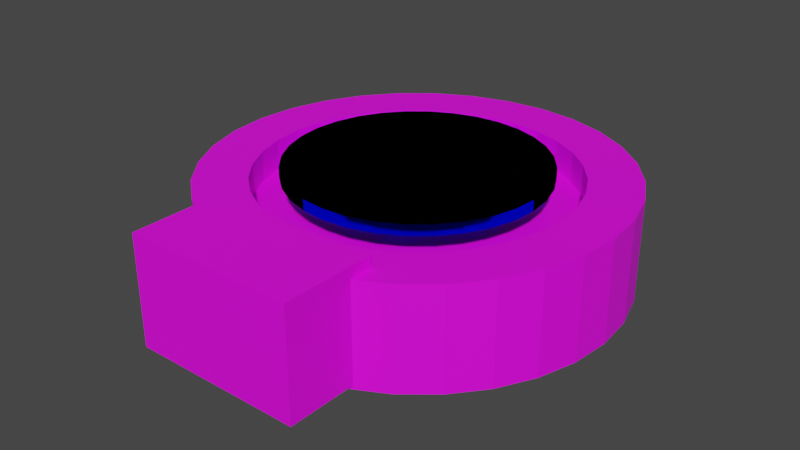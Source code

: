 # Source: jumper.blend  (saved by Blender 2.82.7; exported with 4.5.12 LTS)
import bpy
from mathutils import Matrix  # noqa: F401  (used for matrix-valued properties, if any)

bpy.ops.wm.read_factory_settings(use_empty=True)
scene = bpy.context.scene
scene.name = 'Scene'

# ---- collections
col_collection = bpy.data.collections.new('Collection'); scene.collection.children.link(col_collection)

# ---- images (referenced by path relative to the original .blend; pixels are not part of the script)
import os
ASSET_DIR = os.environ.get("B2B_ASSET_DIR", "")  # directory of the original .blend (textures are referenced by path, not embedded)
HERE = os.path.dirname(os.path.abspath(__file__))  # packed textures are extracted next to this script under _unpacked/

def load_image(name, relpath, width, height, colorspace="sRGB"):
    """Load a texture the original file referenced (path relative to the .blend, or extracted next to this script)."""
    p = next((c for c in (os.path.join(HERE, relpath), os.path.join(ASSET_DIR, relpath)) if relpath and os.path.exists(c)), "")
    if p:
        img = bpy.data.images.load(p, check_existing=True)
        img.name = name
    else:  # same state as the original file: an image datablock whose file is absent (Cycles renders it pink)
        img = bpy.data.images.new(name, width, height)
        img.source = "FILE"
        img.filepath = "//" + (relpath or name)
    img.colorspace_settings.name = colorspace
    return img
img_jumper_base_001 = load_image('jumper_base.001', 'jumper_base.png', 1024, 1024, 'sRGB')

# ---- materials (node trees are filled in below, after node groups)
mat_jumper_mat = bpy.data.materials.new('jumper_mat')
mat_jumper_mat.use_transparent_shadow = False
mat_energy = bpy.data.materials.new('energy')
mat_energy.use_transparent_shadow = False

# ---- material node trees
mat_jumper_mat.use_nodes = True; mat_jumper_mat.node_tree.nodes.clear()
_N = mat_jumper_mat.node_tree.nodes; _L = mat_jumper_mat.node_tree.links
n0 = _N.new('ShaderNodeOutputMaterial'); n0.name = 'Material Output'; n0.location = (300, 300)
n1 = _N.new('ShaderNodeBsdfPrincipled'); n1.name = 'Principled BSDF'; n1.location = (10, 300)
n1.distribution = 'GGX'
n1.subsurface_method = 'BURLEY'
n1.inputs[3].default_value = 1.45
n1.inputs[27].default_value = (0.0, 0.0, 0.0, 1.0)
n1.inputs[28].default_value = 1.0
n2 = _N.new('ShaderNodeTexImage'); n2.name = 'Image Texture'; n2.location = (-280, 280)
n2.image = img_jumper_base_001
_L.new(n1.outputs[0], n0.inputs[0])
_L.new(n2.outputs[0], n1.inputs[0])
n0.is_active_output = True
mat_energy.use_nodes = True; mat_energy.node_tree.nodes.clear()
_N = mat_energy.node_tree.nodes; _L = mat_energy.node_tree.links
n0 = _N.new('ShaderNodeOutputMaterial'); n0.name = 'Material Output'; n0.location = (300, 300)
n1 = _N.new('ShaderNodeBsdfRefraction'); n1.name = 'Refraction BSDF'; n1.location = (10, 300)
n1.inputs[0].default_value = (0.0, 0.4363, 0.8, 1.0)
n1.inputs[2].default_value = 0.85
_L.new(n1.outputs[0], n0.inputs[0])
n0.is_active_output = True

# ---- world
world_world = bpy.data.worlds.new('World'); scene.world = world_world
world_world.use_nodes = True; world_world.node_tree.nodes.clear()
_N = world_world.node_tree.nodes; _L = world_world.node_tree.links
n0 = _N.new('ShaderNodeOutputWorld'); n0.name = 'World Output'; n0.location = (300, 300)
n1 = _N.new('ShaderNodeBackground'); n1.name = 'Background'; n1.location = (10, 300)
n1.inputs[0].default_value = (0.05088, 0.05088, 0.05088, 1.0)
_L.new(n1.outputs[0], n0.inputs[0])
n0.is_active_output = True
world_world.color = (0.05088, 0.05088, 0.05088)
world_world.use_sun_shadow = False
world_world.sun_shadow_jitter_overblur = 0.0

# ---- meshes
me_cylinder = bpy.data.meshes.new('Cylinder')
me_cylinder.from_pydata([(-0.4154, -1.247, 0.01022), (-0.4154, -1.247, 0.5374), (-0.4154, -0.7932, 0.5374), (0.4154, -1.247, 0.01022), (0.4154, -1.247, 0.5374), (0.4154, -0.7932, 0.5374), (0.0, 1.0, -0.008861), (0.0, 1.0, 0.4831), (0.1951, 0.9808, -0.008861), (0.1951, 0.9808, 0.4831), (0.3827, 0.9239, -0.008861), (0.3827, 0.9239, 0.4831), (0.5556, 0.8315, -0.008861), (0.5556, 0.8315, 0.4831), (0.7071, 0.7071, -0.008861), (0.7071, 0.7071, 0.4831), (0.8315, 0.5556, -0.008861), (0.8315, 0.5556, 0.4831), (0.9239, 0.3827, -0.008861), (0.9239, 0.3827, 0.4831), (0.9808, 0.1951, -0.008861), (0.9808, 0.1951, 0.4831), (1.0, 7.451e-08, -0.008861), (1.0, 7.451e-08, 0.4831), (0.9808, -0.1951, -0.008861), (0.9808, -0.1951, 0.4831), (0.9239, -0.3827, -0.008861), (0.9239, -0.3827, 0.4831), (0.8315, -0.5556, -0.008861), (0.8315, -0.5556, 0.4831), (0.7071, -0.7071, -0.008861), (0.7071, -0.7071, 0.4831), (0.5556, -0.8315, -0.008861), (0.5556, -0.8315, 0.4831), (0.3827, -0.9239, -0.008861), (0.1951, -0.9808, -0.008861), (-3.258e-07, -1.0, -0.008861), (-0.1951, -0.9808, -0.008861), (-0.3827, -0.9239, -0.008861), (-0.5556, -0.8315, -0.008861), (-0.5556, -0.8315, 0.4831), (-0.7071, -0.7071, -0.008861), (-0.7071, -0.7071, 0.4831), (-0.8315, -0.5556, -0.008861), (-0.8315, -0.5556, 0.4831), (-0.9239, -0.3827, -0.008861), (-0.9239, -0.3827, 0.4831), (-0.9808, -0.1951, -0.008861), (-0.9808, -0.1951, 0.4831), (-1.0, 9.686e-07, -0.008861), (-1.0, 9.686e-07, 0.4831), (-0.9808, 0.1951, -0.008861), (-0.9808, 0.1951, 0.4831), (-0.9239, 0.3827, -0.008861), (-0.9239, 0.3827, 0.4831), (-0.8315, 0.5556, -0.008861), (-0.8315, 0.5556, 0.4831), (-0.7071, 0.7071, -0.008861), (-0.7071, 0.7071, 0.4831), (-0.5556, 0.8315, -0.008861), (-0.5556, 0.8315, 0.4831), (-0.3827, 0.9239, -0.008861), (-0.3827, 0.9239, 0.4831), (-0.1951, 0.9808, -0.008861), (-0.1951, 0.9808, 0.4831), (0.1463, 0.7357, 0.4831), (2.973e-08, 0.7501, 0.4831), (0.2871, 0.693, 0.4831), (0.4167, 0.6237, 0.4831), (0.5304, 0.5304, 0.4831), (0.6237, 0.4167, 0.4831), (0.693, 0.2871, 0.4831), (0.7357, 0.1463, 0.4831), (0.7501, 1.267e-07, 0.4831), (0.7357, -0.1463, 0.4831), (0.693, -0.2871, 0.4831), (0.6237, -0.4167, 0.4831), (0.5304, -0.5304, 0.4831), (0.4167, -0.6237, 0.4831), (0.2871, -0.693, 0.4831), (0.1463, -0.7357, 0.4831), (-2.147e-07, -0.7501, 0.4831), (-0.1463, -0.7357, 0.4831), (-0.2871, -0.693, 0.4831), (-0.4167, -0.6237, 0.4831), (-0.5304, -0.5304, 0.4831), (-0.6237, -0.4167, 0.4831), (-0.693, -0.2871, 0.4831), (-0.7357, -0.1463, 0.4831), (-0.7501, 7.972e-07, 0.4831), (-0.7357, 0.1463, 0.4831), (-0.693, 0.2871, 0.4831), (-0.6237, 0.4167, 0.4831), (-0.5304, 0.5304, 0.4831), (-0.4167, 0.6237, 0.4831), (-0.2871, 0.693, 0.4831), (-0.1463, 0.7357, 0.4831), (0.1463, 0.7357, 0.3373), (3.095e-08, 0.7501, 0.3373), (0.2871, 0.693, 0.3373), (0.4167, 0.6237, 0.3373), (0.5304, 0.5304, 0.3373), (0.6237, 0.4167, 0.3373), (0.693, 0.2871, 0.3373), (0.7357, 0.1463, 0.3373), (0.7501, 1.267e-07, 0.3373), (0.7357, -0.1463, 0.3373), (0.693, -0.2871, 0.3373), (0.6237, -0.4167, 0.3373), (0.5304, -0.5304, 0.3373), (0.4167, -0.6237, 0.3373), (0.2871, -0.693, 0.3373), (0.1463, -0.7357, 0.3373), (-2.135e-07, -0.7501, 0.3373), (-0.1463, -0.7357, 0.3373), (-0.2871, -0.693, 0.3373), (-0.4167, -0.6237, 0.3373), (-0.5304, -0.5304, 0.3373), (-0.6237, -0.4167, 0.3373), (-0.693, -0.2871, 0.3373), (-0.7357, -0.1463, 0.3373), (-0.7501, 7.972e-07, 0.3373), (-0.7357, 0.1463, 0.3373), (-0.693, 0.2871, 0.3373), (-0.6237, 0.4167, 0.3373), (-0.5304, 0.5304, 0.3373), (-0.4167, 0.6237, 0.3373), (-0.2871, 0.693, 0.3373), (-0.1463, 0.7357, 0.3373), (-0.4154, -0.7932, 0.4831), (0.1578, -0.7932, 0.4831), (-0.1578, -0.7932, 0.4831), (-0.3286, -0.7932, 0.4831), (-2.339e-07, -0.7932, 0.4831), (0.3286, -0.7932, 0.4831), (0.4154, -0.7932, 0.4831), (0.4154, -0.9064, 0.01022), (0.4154, -0.9064, 0.4831), (-0.4154, -0.9064, 0.4831), (-0.4154, -0.9064, 0.01022), (0.3827, -0.9239, 0.01022), (0.1951, -0.9808, 0.01022), (-3.258e-07, -1.0, 0.01022), (-0.1951, -0.9808, 0.01022), (-0.3827, -0.9239, 0.01022)], [], [(0, 1, 2, 129, 138, 139), (3, 4, 1, 0), (5, 2, 1, 4), (6, 7, 9, 8), (8, 9, 11, 10), (10, 11, 13, 12), (12, 13, 15, 14), (14, 15, 17, 16), (16, 17, 19, 18), (18, 19, 21, 20), (20, 21, 23, 22), (22, 23, 25, 24), (24, 25, 27, 26), (26, 27, 29, 28), (28, 29, 31, 30), (30, 31, 33, 32), (32, 33, 137, 136, 140, 34), (34, 140, 141, 35), (35, 141, 142, 36), (36, 142, 143, 37), (37, 143, 144, 38), (38, 144, 139, 138, 40, 39), (39, 40, 42, 41), (41, 42, 44, 43), (43, 44, 46, 45), (45, 46, 48, 47), (47, 48, 50, 49), (49, 50, 52, 51), (51, 52, 54, 53), (53, 54, 56, 55), (55, 56, 58, 57), (57, 58, 60, 59), (59, 60, 62, 61), (11, 9, 65, 67), (61, 62, 64, 63), (63, 64, 7, 6), (6, 8, 10, 12, 14, 16, 18, 20, 22, 24, 26, 28, 30, 32, 34, 35, 36, 37, 38, 39, 41, 43, 45, 47, 49, 51, 53, 55, 57, 59, 61, 63), (68, 67, 99, 100), (29, 27, 75, 76), (42, 40, 84, 85), (60, 58, 93, 94), (21, 19, 71, 72), (52, 50, 89, 90), (13, 11, 67, 68), (31, 29, 76, 77), (44, 42, 85, 86), (62, 60, 94, 95), (23, 21, 72, 73), (54, 52, 90, 91), (15, 13, 68, 69), (33, 31, 77, 78), (46, 44, 86, 87), (64, 62, 95, 96), (25, 23, 73, 74), (56, 54, 91, 92), (17, 15, 69, 70), (48, 46, 87, 88), (9, 7, 66, 65), (7, 64, 96, 66), (27, 25, 74, 75), (40, 138, 129, 132, 83, 84), (58, 56, 92, 93), (19, 17, 70, 71), (50, 48, 88, 89), (97, 98, 128, 127, 126, 125, 124, 123, 122, 121, 120, 119, 118, 117, 116, 115, 114, 113, 112, 111, 110, 109, 108, 107, 106, 105, 104, 103, 102, 101, 100, 99), (95, 94, 126, 127), (82, 81, 113, 114), (69, 68, 100, 101), (96, 95, 127, 128), (83, 82, 114, 115), (70, 69, 101, 102), (66, 96, 128, 98), (84, 83, 115, 116), (71, 70, 102, 103), (85, 84, 116, 117), (72, 71, 103, 104), (86, 85, 117, 118), (73, 72, 104, 105), (87, 86, 118, 119), (74, 73, 105, 106), (88, 87, 119, 120), (75, 74, 106, 107), (89, 88, 120, 121), (76, 75, 107, 108), (90, 89, 121, 122), (77, 76, 108, 109), (91, 90, 122, 123), (78, 77, 109, 110), (92, 91, 123, 124), (79, 78, 110, 111), (65, 66, 98, 97), (93, 92, 124, 125), (80, 79, 111, 112), (67, 65, 97, 99), (94, 93, 125, 126), (81, 80, 112, 113), (136, 137, 135, 5, 4, 3), (132, 131, 82, 83), (133, 130, 80, 81), (130, 134, 79, 80), (134, 135, 137, 33, 78, 79), (135, 134, 130, 133, 131, 132, 129, 2, 5), (139, 144, 143, 142, 141, 140, 136, 3, 0), (131, 133, 81, 82)])
_uv = me_cylinder.uv_layers.new(name='UVMap')
_uv.uv.foreach_set('vector', [1.0, 0.3641, 1.0, 0.7542, 0.9315, 0.7542, 0.9315, 0.7141, 0.9486, 0.7141, 0.9486, 0.3641, 0.806, 0.7542, 0.806, 0.3641, 0.9315, 0.3641, 0.9315, 0.7542, 0.2745, 0.7666, 0.2745, 0.9179, 0.1986, 0.9179, 0.1986, 0.7666, 0.7047, 0.3641, 0.7047, 7.596e-08, 0.7355, 5.425e-08, 0.7355, 0.3641, 0.7355, 0.3641, 0.7355, 5.425e-08, 0.768, 4.34e-08, 0.768, 0.3641, 0.768, 0.3641, 0.768, 4.34e-08, 0.8007, 3.255e-08, 0.8007, 0.3641, 0.8007, 0.3641, 0.8007, 3.255e-08, 0.8326, 6.511e-08, 0.8326, 0.3641, 0.8326, 0.3641, 0.8326, 6.511e-08, 0.8623, 3.255e-08, 0.8623, 0.3641, 0.8623, 0.3641, 0.8623, 3.255e-08, 0.8888, 0.0, 0.8888, 0.3641, 0.2828, 0.3623, 0.2828, 0.7264, 0.2586, 0.7264, 0.2586, 0.3623, 0.2586, 0.3623, 0.2586, 0.7264, 0.2305, 0.7264, 0.2305, 0.3623, 0.2305, 0.3623, 0.2305, 0.7264, 0.1996, 0.7264, 0.1996, 0.3623, 0.1996, 0.3623, 0.1996, 0.7264, 0.1672, 0.7264, 0.1672, 0.3623, 0.1672, 0.3623, 0.1672, 0.7264, 0.1344, 0.7264, 0.1344, 0.3623, 0.1344, 0.3623, 0.1344, 0.7264, 0.1025, 0.7264, 0.1025, 0.3623, 0.1025, 0.3623, 0.1025, 0.7264, 0.07282, 0.7264, 0.07282, 0.3623, 0.07282, 0.3623, 0.07282, 0.7264, 0.05138, 0.7264, 0.05138, 0.3765, 0.04638, 0.3765, 0.04638, 0.3623, 0.3332, 0.7282, 0.3332, 0.7141, 0.3574, 0.7141, 0.3574, 0.7282, 0.3574, 0.7282, 0.3574, 0.7141, 0.3855, 0.7141, 0.3855, 0.7282, 0.3855, 0.7282, 0.3855, 0.7141, 0.4164, 0.7141, 0.4164, 0.7282, 0.4164, 0.7282, 0.4164, 0.7141, 0.4488, 0.7141, 0.4488, 0.7282, 0.4488, 0.7282, 0.4488, 0.7141, 0.455, 0.7141, 0.455, 0.3641, 0.4816, 0.3641, 0.4816, 0.7282, 0.4816, 0.7282, 0.4816, 0.3641, 0.5135, 0.3641, 0.5135, 0.7282, 0.5135, 0.7282, 0.5135, 0.3641, 0.5432, 0.3641, 0.5432, 0.7282, 0.5432, 0.7282, 0.5432, 0.3641, 0.5696, 0.3641, 0.5696, 0.7282, 0.806, 0.3641, 0.806, 0.7282, 0.7818, 0.7282, 0.7818, 0.3641, 0.7818, 0.3641, 0.7818, 0.7282, 0.7537, 0.7282, 0.7537, 0.3641, 0.7537, 0.3641, 0.7537, 0.7282, 0.7229, 0.7282, 0.7229, 0.3641, 0.7229, 0.3641, 0.7229, 0.7282, 0.6905, 0.7282, 0.6905, 0.3641, 0.6905, 0.3641, 0.6905, 0.7282, 0.6577, 0.7282, 0.6577, 0.3641, 0.6577, 0.3641, 0.6577, 0.7282, 0.6258, 0.7282, 0.6258, 0.3641, 0.6258, 0.3641, 0.6258, 0.7282, 0.5961, 0.7282, 0.5961, 0.3641, 0.5961, 0.3641, 0.5961, 0.7282, 0.5696, 0.7282, 0.5696, 0.3641, 0.346, 0.2517, 0.3364, 0.2176, 0.3775, 0.2087, 0.3846, 0.2343, 0.6524, 0.3641, 0.6524, 7.596e-08, 0.6766, 8.681e-08, 0.6766, 0.3641, 0.6766, 0.3641, 0.6766, 8.681e-08, 0.7047, 7.596e-08, 0.7047, 0.3641, 0.01896, 0.09536, 0.03719, 0.06568, 0.0604, 0.04045, 0.08769, 0.02062, 0.118, 0.006962, 0.1502, 1.085e-08, 0.183, 0.0, 0.2152, 0.006962, 0.2455, 0.02062, 0.2728, 0.04045, 0.296, 0.06568, 0.3142, 0.09536, 0.3268, 0.1283, 0.3332, 0.1633, 0.3332, 0.199, 0.3268, 0.234, 0.3142, 0.267, 0.296, 0.2967, 0.2728, 0.3219, 0.2455, 0.3417, 0.2152, 0.3554, 0.183, 0.3623, 0.1502, 0.3623, 0.118, 0.3554, 0.08769, 0.3417, 0.0604, 0.3219, 0.03719, 0.2967, 0.01896, 0.267, 0.006403, 0.234, 0.0, 0.199, 3.991e-08, 0.1633, 0.006403, 0.1283, 0.09928, 0.8876, 0.09928, 0.8609, 0.1986, 0.8609, 0.1986, 0.8876, 0.5936, 0.3334, 0.5647, 0.3502, 0.5487, 0.3082, 0.5704, 0.2956, 0.619, 0.05332, 0.6398, 0.08091, 0.605, 0.1062, 0.5894, 0.08549, 0.3614, 0.08091, 0.3822, 0.05332, 0.4118, 0.08549, 0.3962, 0.1062, 0.468, 0.3606, 0.4366, 0.3502, 0.4526, 0.3082, 0.4761, 0.316, 0.468, 0.003498, 0.5006, 0.0, 0.5006, 0.04549, 0.4761, 0.04811, 0.3614, 0.2832, 0.346, 0.2517, 0.3846, 0.2343, 0.3962, 0.2579, 0.619, 0.3108, 0.5936, 0.3334, 0.5704, 0.2956, 0.5894, 0.2786, 0.5936, 0.03068, 0.619, 0.05332, 0.5894, 0.08549, 0.5704, 0.0685, 0.346, 0.1124, 0.3614, 0.08091, 0.3962, 0.1062, 0.3846, 0.1298, 0.5006, 0.3641, 0.468, 0.3606, 0.4761, 0.316, 0.5006, 0.3186, 0.4366, 0.01386, 0.468, 0.003498, 0.4761, 0.04811, 0.4526, 0.05588, 0.3822, 0.3108, 0.3614, 0.2832, 0.3962, 0.2579, 0.4118, 0.2786, 0.6398, 0.2832, 0.619, 0.3108, 0.5894, 0.2786, 0.605, 0.2579, 0.5647, 0.01386, 0.5936, 0.03068, 0.5704, 0.0685, 0.5487, 0.05588, 0.3364, 0.1465, 0.346, 0.1124, 0.3846, 0.1298, 0.3775, 0.1554, 0.5333, 0.3606, 0.5006, 0.3641, 0.5006, 0.3186, 0.5251, 0.316, 0.4076, 0.03068, 0.4366, 0.01386, 0.4526, 0.05588, 0.4309, 0.0685, 0.4076, 0.3334, 0.3822, 0.3108, 0.4118, 0.2786, 0.4309, 0.2956, 0.5333, 0.003498, 0.5647, 0.01386, 0.5487, 0.05588, 0.5251, 0.04811, 0.3364, 0.2176, 0.3332, 0.182, 0.375, 0.182, 0.3775, 0.2087, 0.3332, 0.182, 0.3364, 0.1465, 0.3775, 0.1554, 0.375, 0.182, 0.5647, 0.3502, 0.5333, 0.3606, 0.5251, 0.316, 0.5487, 0.3082, 0.6398, 0.08091, 0.6524, 0.1064, 0.6334, 0.1064, 0.6334, 0.1222, 0.6166, 0.1298, 0.605, 0.1062, 0.3822, 0.05332, 0.4076, 0.03068, 0.4309, 0.0685, 0.4118, 0.08549, 0.4366, 0.3502, 0.4076, 0.3334, 0.4309, 0.2956, 0.4526, 0.3082, 0.5006, 0.0, 0.5333, 0.003498, 0.5251, 0.04811, 0.5006, 0.04549, 0.5784, 0.8245, 0.5832, 0.8507, 0.5832, 0.8775, 0.5784, 0.9037, 0.5689, 0.9285, 0.5553, 0.9507, 0.5379, 0.9697, 0.5174, 0.9845, 0.4946, 0.9948, 0.4705, 1.0, 0.4459, 1.0, 0.4217, 0.9948, 0.399, 0.9845, 0.3785, 0.9697, 0.3611, 0.9507, 0.3474, 0.9285, 0.338, 0.9037, 0.3332, 0.8775, 0.3332, 0.8507, 0.338, 0.8245, 0.3474, 0.7997, 0.3611, 0.7775, 0.3785, 0.7585, 0.399, 0.7437, 0.4217, 0.7334, 0.4459, 0.7282, 0.4705, 0.7282, 0.4946, 0.7334, 0.5174, 0.7437, 0.5379, 0.7585, 0.5553, 0.7775, 0.5689, 0.7997, 0.5832, 0.921, 0.5832, 0.8995, 0.6824, 0.8995, 0.6824, 0.921, 9.978e-09, 0.8344, 9.978e-09, 0.8093, 0.09928, 0.8093, 0.09928, 0.8344, 0.09928, 0.9136, 0.09928, 0.8876, 0.1986, 0.8876, 0.1986, 0.9136, 0.09928, 0.7864, 0.09928, 0.7666, 0.1986, 0.7666, 0.1986, 0.7864, 0.0, 0.8609, 9.978e-09, 0.8344, 0.09928, 0.8344, 0.09928, 0.8609, 0.09928, 0.9379, 0.09928, 0.9136, 0.1986, 0.9136, 0.1986, 0.9379, 0.09928, 0.8093, 0.09928, 0.7864, 0.1986, 0.7864, 0.1986, 0.8093, 9.978e-09, 0.8876, 0.0, 0.8609, 0.09928, 0.8609, 0.09928, 0.8876, 0.09928, 0.9595, 0.09928, 0.9379, 0.1986, 0.9379, 0.1986, 0.9595, 0.0, 0.9136, 9.978e-09, 0.8876, 0.09928, 0.8876, 0.09928, 0.9136, 0.6824, 0.748, 0.6824, 0.7282, 0.7817, 0.7282, 0.7817, 0.748, 0.0, 0.9379, 0.0, 0.9136, 0.09928, 0.9136, 0.09928, 0.9379, 0.6824, 0.7709, 0.6824, 0.748, 0.7817, 0.748, 0.7817, 0.7709, 9.978e-09, 0.9595, 0.0, 0.9379, 0.09928, 0.9379, 0.09928, 0.9595, 0.6824, 0.796, 0.6824, 0.7709, 0.7817, 0.7709, 0.7817, 0.796, 0.5832, 0.748, 0.5832, 0.7282, 0.6824, 0.7282, 0.6824, 0.748, 0.6824, 0.8225, 0.6824, 0.796, 0.7817, 0.796, 0.7817, 0.8225, 0.5832, 0.7709, 0.5832, 0.748, 0.6824, 0.748, 0.6824, 0.7709, 0.6824, 0.8492, 0.6824, 0.8225, 0.7817, 0.8225, 0.7817, 0.8492, 0.5832, 0.796, 0.5832, 0.7709, 0.6824, 0.7709, 0.6824, 0.796, 0.6824, 0.8752, 0.6824, 0.8492, 0.7817, 0.8492, 0.7817, 0.8752, 0.5832, 0.8225, 0.5832, 0.796, 0.6824, 0.796, 0.6824, 0.8225, 0.6824, 0.8995, 0.6824, 0.8752, 0.7817, 0.8752, 0.7817, 0.8995, 0.5832, 0.8492, 0.5832, 0.8225, 0.6824, 0.8225, 0.6824, 0.8492, 0.6824, 0.921, 0.6824, 0.8995, 0.7817, 0.8995, 0.7817, 0.921, 0.09928, 0.8344, 0.09928, 0.8093, 0.1986, 0.8093, 0.1986, 0.8344, 0.5832, 0.8752, 0.5832, 0.8492, 0.6824, 0.8492, 0.6824, 0.8752, 9.978e-09, 0.7864, 9.978e-09, 0.7666, 0.09928, 0.7666, 0.09928, 0.7864, 0.09928, 0.8609, 0.09928, 0.8344, 0.1986, 0.8344, 0.1986, 0.8609, 0.5832, 0.8995, 0.5832, 0.8752, 0.6824, 0.8752, 0.6824, 0.8995, 9.978e-09, 0.8093, 9.978e-09, 0.7864, 0.09928, 0.7864, 0.09928, 0.8093, 0.05138, 0.3765, 0.05138, 0.7264, 0.06847, 0.7264, 0.06847, 0.7666, 6.985e-08, 0.7666, 0.0, 0.3765, 0.6334, 0.1222, 0.6334, 0.1533, 0.6238, 0.1554, 0.6166, 0.1298, 0.6334, 0.182, 0.6334, 0.2108, 0.6238, 0.2087, 0.6262, 0.182, 0.6334, 0.2108, 0.6334, 0.2419, 0.6166, 0.2343, 0.6238, 0.2087, 0.6334, 0.2419, 0.6334, 0.2577, 0.6524, 0.2577, 0.6398, 0.2832, 0.605, 0.2579, 0.6166, 0.2343, 0.3197, 0.3623, 0.3197, 0.3766, 0.3197, 0.4047, 0.3197, 0.4306, 0.3197, 0.4565, 0.3197, 0.4845, 0.3197, 0.4988, 0.2828, 0.4988, 0.2828, 0.3623, 0.2745, 0.9179, 0.2774, 0.9119, 0.2869, 0.8777, 0.2901, 0.8422, 0.2869, 0.8067, 0.2774, 0.7726, 0.2745, 0.7666, 0.3314, 0.7666, 0.3314, 0.9179, 0.6334, 0.1533, 0.6334, 0.182, 0.6262, 0.182, 0.6238, 0.1554])
me_cylinder.materials.append(mat_jumper_mat)
me_cylinder.use_remesh_fix_poles = True
me_cylinder.use_remesh_preserve_attributes = False
me_cylinder.use_mirror_vertex_groups = False
me_cylinder.use_paint_bone_selection = False
me_cylinder.use_paint_mask = True
me_cylinder.update()
me_cylinder_001 = bpy.data.meshes.new('Cylinder.001')
me_cylinder_001.from_pydata([(2.044e-08, 0.615, 0.1762), (2.044e-08, 0.615, 0.2278), (0.12, 0.6032, 0.1762), (0.12, 0.6032, 0.2278), (0.2354, 0.5682, 0.1762), (0.2354, 0.5682, 0.2278), (0.3417, 0.5114, 0.1762), (0.3417, 0.5114, 0.2278), (0.4349, 0.4349, 0.1762), (0.4349, 0.4349, 0.2278), (0.5114, 0.3417, 0.1762), (0.5114, 0.3417, 0.2278), (0.5682, 0.2354, 0.1762), (0.5682, 0.2354, 0.2278), (0.6032, 0.12, 0.1762), (0.6032, 0.12, 0.2278), (0.615, 1.748e-07, 0.1762), (0.615, 1.748e-07, 0.2278), (0.6032, -0.12, 0.1762), (0.6032, -0.12, 0.2278), (0.5682, -0.2354, 0.1762), (0.5682, -0.2354, 0.2278), (0.5114, -0.3417, 0.1762), (0.5114, -0.3417, 0.2278), (0.4349, -0.4349, 0.1762), (0.4349, -0.4349, 0.2278), (0.3417, -0.5114, 0.1762), (0.3417, -0.5114, 0.2278), (0.2354, -0.5682, 0.1762), (0.2354, -0.5682, 0.2278), (0.12, -0.6032, 0.1762), (0.12, -0.6032, 0.2278), (-1.8e-07, -0.615, 0.1762), (-1.8e-07, -0.615, 0.2278), (-0.12, -0.6032, 0.1762), (-0.12, -0.6032, 0.2278), (-0.2354, -0.5682, 0.1762), (-0.2354, -0.5682, 0.2278), (-0.3417, -0.5114, 0.1762), (-0.3417, -0.5114, 0.2278), (-0.4349, -0.4349, 0.1762), (-0.4349, -0.4349, 0.2278), (-0.5114, -0.3417, 0.1762), (-0.5114, -0.3417, 0.2278), (-0.5682, -0.2353, 0.1762), (-0.5682, -0.2353, 0.2278), (-0.6032, -0.12, 0.1762), (-0.6032, -0.12, 0.2278), (-0.615, 7.222e-07, 0.1762), (-0.615, 7.222e-07, 0.2278), (-0.6032, 0.12, 0.1762), (-0.6032, 0.12, 0.2278), (-0.5682, 0.2354, 0.1762), (-0.5682, 0.2354, 0.2278), (-0.5114, 0.3417, 0.1762), (-0.5114, 0.3417, 0.2278), (-0.4349, 0.4349, 0.1762), (-0.4349, 0.4349, 0.2278), (-0.3417, 0.5114, 0.1762), (-0.3417, 0.5114, 0.2278), (-0.2353, 0.5682, 0.1762), (-0.2353, 0.5682, 0.2278), (-0.12, 0.6032, 0.1762), (-0.12, 0.6032, 0.2278)], [], [(0, 1, 3, 2), (2, 3, 5, 4), (4, 5, 7, 6), (6, 7, 9, 8), (8, 9, 11, 10), (10, 11, 13, 12), (12, 13, 15, 14), (14, 15, 17, 16), (16, 17, 19, 18), (18, 19, 21, 20), (20, 21, 23, 22), (22, 23, 25, 24), (24, 25, 27, 26), (26, 27, 29, 28), (28, 29, 31, 30), (30, 31, 33, 32), (32, 33, 35, 34), (34, 35, 37, 36), (36, 37, 39, 38), (38, 39, 41, 40), (40, 41, 43, 42), (42, 43, 45, 44), (44, 45, 47, 46), (46, 47, 49, 48), (48, 49, 51, 50), (50, 51, 53, 52), (52, 53, 55, 54), (54, 55, 57, 56), (56, 57, 59, 58), (58, 59, 61, 60), (3, 1, 63, 61, 59, 57, 55, 53, 51, 49, 47, 45, 43, 41, 39, 37, 35, 33, 31, 29, 27, 25, 23, 21, 19, 17, 15, 13, 11, 9, 7, 5), (60, 61, 63, 62), (62, 63, 1, 0), (0, 2, 4, 6, 8, 10, 12, 14, 16, 18, 20, 22, 24, 26, 28, 30, 32, 34, 36, 38, 40, 42, 44, 46, 48, 50, 52, 54, 56, 58, 60, 62)])
_uv = me_cylinder_001.uv_layers.new(name='UVMap')
_uv.uv.foreach_set('vector', [1.0, 0.5, 1.0, 1.0, 0.9688, 1.0, 0.9688, 0.5, 0.9688, 0.5, 0.9688, 1.0, 0.9375, 1.0, 0.9375, 0.5, 0.9375, 0.5, 0.9375, 1.0, 0.9062, 1.0, 0.9062, 0.5, 0.9062, 0.5, 0.9062, 1.0, 0.875, 1.0, 0.875, 0.5, 0.875, 0.5, 0.875, 1.0, 0.8438, 1.0, 0.8438, 0.5, 0.8438, 0.5, 0.8438, 1.0, 0.8125, 1.0, 0.8125, 0.5, 0.8125, 0.5, 0.8125, 1.0, 0.7812, 1.0, 0.7812, 0.5, 0.7812, 0.5, 0.7812, 1.0, 0.75, 1.0, 0.75, 0.5, 0.75, 0.5, 0.75, 1.0, 0.7188, 1.0, 0.7188, 0.5, 0.7188, 0.5, 0.7188, 1.0, 0.6875, 1.0, 0.6875, 0.5, 0.6875, 0.5, 0.6875, 1.0, 0.6562, 1.0, 0.6562, 0.5, 0.6562, 0.5, 0.6562, 1.0, 0.625, 1.0, 0.625, 0.5, 0.625, 0.5, 0.625, 1.0, 0.5938, 1.0, 0.5938, 0.5, 0.5938, 0.5, 0.5938, 1.0, 0.5625, 1.0, 0.5625, 0.5, 0.5625, 0.5, 0.5625, 1.0, 0.5312, 1.0, 0.5312, 0.5, 0.5312, 0.5, 0.5312, 1.0, 0.5, 1.0, 0.5, 0.5, 0.5, 0.5, 0.5, 1.0, 0.4688, 1.0, 0.4688, 0.5, 0.4688, 0.5, 0.4688, 1.0, 0.4375, 1.0, 0.4375, 0.5, 0.4375, 0.5, 0.4375, 1.0, 0.4062, 1.0, 0.4062, 0.5, 0.4062, 0.5, 0.4062, 1.0, 0.375, 1.0, 0.375, 0.5, 0.375, 0.5, 0.375, 1.0, 0.3438, 1.0, 0.3438, 0.5, 0.3438, 0.5, 0.3438, 1.0, 0.3125, 1.0, 0.3125, 0.5, 0.3125, 0.5, 0.3125, 1.0, 0.2812, 1.0, 0.2812, 0.5, 0.2812, 0.5, 0.2812, 1.0, 0.25, 1.0, 0.25, 0.5, 0.25, 0.5, 0.25, 1.0, 0.2188, 1.0, 0.2188, 0.5, 0.2188, 0.5, 0.2188, 1.0, 0.1875, 1.0, 0.1875, 0.5, 0.1875, 0.5, 0.1875, 1.0, 0.1562, 1.0, 0.1562, 0.5, 0.1562, 0.5, 0.1562, 1.0, 0.125, 1.0, 0.125, 0.5, 0.125, 0.5, 0.125, 1.0, 0.09375, 1.0, 0.09375, 0.5, 0.09375, 0.5, 0.09375, 1.0, 0.0625, 1.0, 0.0625, 0.5, 0.2968, 0.4854, 0.25, 0.49, 0.2032, 0.4854, 0.1582, 0.4717, 0.1167, 0.4496, 0.08029, 0.4197, 0.05045, 0.3833, 0.02827, 0.3418, 0.01461, 0.2968, 0.01, 0.25, 0.01461, 0.2032, 0.02827, 0.1582, 0.05045, 0.1167, 0.08029, 0.08029, 0.1167, 0.05045, 0.1582, 0.02827, 0.2032, 0.01461, 0.25, 0.01, 0.2968, 0.01461, 0.3418, 0.02827, 0.3833, 0.05045, 0.4197, 0.08029, 0.4496, 0.1167, 0.4717, 0.1582, 0.4854, 0.2032, 0.49, 0.25, 0.4854, 0.2968, 0.4717, 0.3418, 0.4496, 0.3833, 0.4197, 0.4197, 0.3833, 0.4496, 0.3418, 0.4717, 0.0625, 0.5, 0.0625, 1.0, 0.03125, 1.0, 0.03125, 0.5, 0.03125, 0.5, 0.03125, 1.0, 0.0, 1.0, 0.0, 0.5, 0.75, 0.49, 0.7968, 0.4854, 0.8418, 0.4717, 0.8833, 0.4496, 0.9197, 0.4197, 0.9496, 0.3833, 0.9717, 0.3418, 0.9854, 0.2968, 0.99, 0.25, 0.9854, 0.2032, 0.9717, 0.1582, 0.9496, 0.1167, 0.9197, 0.08029, 0.8833, 0.05045, 0.8418, 0.02827, 0.7968, 0.01461, 0.75, 0.01, 0.7032, 0.01461, 0.6582, 0.02827, 0.6167, 0.05045, 0.5803, 0.08029, 0.5504, 0.1167, 0.5283, 0.1582, 0.5146, 0.2032, 0.51, 0.25, 0.5146, 0.2968, 0.5283, 0.3418, 0.5504, 0.3833, 0.5803, 0.4197, 0.6167, 0.4496, 0.6582, 0.4717, 0.7032, 0.4854])
me_cylinder_001.materials.append(mat_energy)
me_cylinder_001.use_remesh_fix_poles = True
me_cylinder_001.use_remesh_preserve_attributes = False
me_cylinder_001.use_mirror_vertex_groups = False
me_cylinder_001.update()

# ---- objects
ob_jumper = bpy.data.objects.new('jumper', me_cylinder)
ob_energy = bpy.data.objects.new('energy', me_cylinder_001)

# ---- transforms, parenting, visibility, modifiers, constraints
ob_jumper.parent = ob_energy
ob_jumper.matrix_parent_inverse = Matrix(((1.0, -0.0, 0.0, -0.0), (-0.0, 1.0, -0.0, 0.0), (0.0, -0.0, 1.0, -0.3043), (-0.0, 0.0, -0.0, 1.0)))
ob_jumper.location = (0.0, 0.0, 0.0)
ob_jumper.lineart.crease_threshold = 0.0
ob_energy.location = (0.0, 0.0, 0.3043)
ob_energy.lineart.crease_threshold = 0.0

# ---- collection membership
col_collection.objects.link(ob_jumper)
col_collection.objects.link(ob_energy)

# ---- scene / render settings (as saved in the file)
scene.frame_start = 1; scene.frame_end = 250; scene.frame_set(1)
scene.render.engine = 'BLENDER_EEVEE_NEXT'
scene.cycles.use_denoising = False
scene.cycles.samples = 128
scene.cycles.sampling_pattern = 'TABULATED_SOBOL'
scene.cycles.use_adaptive_sampling = False
scene.cycles.use_light_tree = False
scene.view_settings.view_transform = 'Filmic'
bpy.context.view_layer.update()

# ---- added for rendering (the .blend has no active camera and no usable light): camera, sun
cam_auto = bpy.data.cameras.new('AutoCamera')
cam_auto.lens = 50.0
cam_auto.sensor_width = 36.0
cam_auto.clip_end = 1000.0
ob_auto_camera = bpy.data.objects.new('AutoCamera', cam_auto)
scene.collection.objects.link(ob_auto_camera)
ob_auto_camera.location = (2.82847, -3.51746, 2.52705)
ob_auto_camera.rotation_euler = (1.09748, -7.21219e-08, 0.694738)
scene.camera = ob_auto_camera
light_auto_sun = bpy.data.lights.new('AutoSun', 'SUN')
light_auto_sun.energy = 3.0
light_auto_sun.angle = 0.0523599
ob_auto_sun = bpy.data.objects.new('AutoSun', light_auto_sun)
scene.collection.objects.link(ob_auto_sun)
ob_auto_sun.rotation_euler = (0.872665, 0.174533, 0.523599)
bpy.context.view_layer.update()
